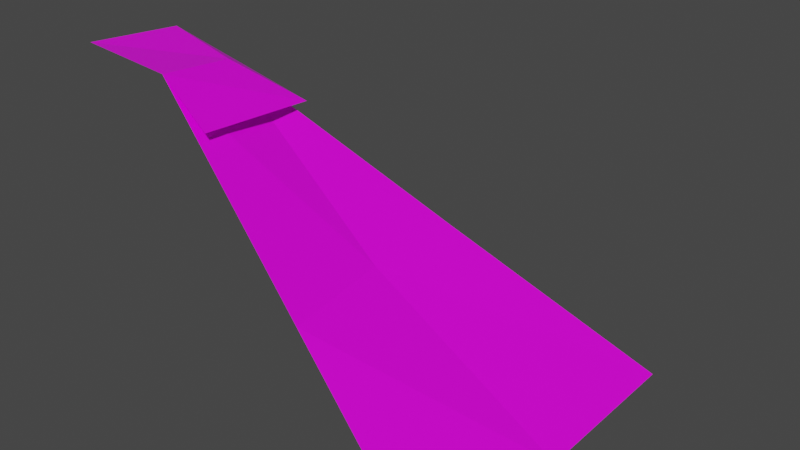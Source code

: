 # Source: laderaEsqA1.blend  (saved by Blender 2.91.10; exported with 4.5.12 LTS)
import bpy
from mathutils import Matrix  # noqa: F401  (used for matrix-valued properties, if any)

bpy.ops.wm.read_factory_settings(use_empty=True)
scene = bpy.context.scene
scene.name = 'Scene'

# ---- collections
col_collection = bpy.data.collections.new('Collection'); scene.collection.children.link(col_collection)

# ---- images (referenced by path relative to the original .blend; pixels are not part of the script)
import os
ASSET_DIR = os.environ.get("B2B_ASSET_DIR", "")  # directory of the original .blend (textures are referenced by path, not embedded)
HERE = os.path.dirname(os.path.abspath(__file__))  # packed textures are extracted next to this script under _unpacked/

def load_image(name, relpath, width, height, colorspace="sRGB"):
    """Load a texture the original file referenced (path relative to the .blend, or extracted next to this script)."""
    p = next((c for c in (os.path.join(HERE, relpath), os.path.join(ASSET_DIR, relpath)) if relpath and os.path.exists(c)), "")
    if p:
        img = bpy.data.images.load(p, check_existing=True)
        img.name = name
    else:  # same state as the original file: an image datablock whose file is absent (Cycles renders it pink)
        img = bpy.data.images.new(name, width, height)
        img.source = "FILE"
        img.filepath = "//" + (relpath or name)
    img.colorspace_settings.name = colorspace
    return img
img_tileset_png = load_image('Tileset.png', 'Tileset.png', 1024, 1024, 'sRGB')

# ---- materials (node trees are filled in below, after node groups)
mat_material = bpy.data.materials.new('Material')
mat_material.alpha_threshold = 0.0
mat_material.use_transparent_shadow = False
mat_material.line_color = (0.0, 0.0, 0.0, 1.0)

# ---- material node trees
mat_material.use_nodes = True; mat_material.node_tree.nodes.clear()
_N = mat_material.node_tree.nodes; _L = mat_material.node_tree.links
n0 = _N.new('ShaderNodeOutputMaterial'); n0.name = 'Material Output'; n0.location = (300, 300)
n1 = _N.new('ShaderNodeBsdfPrincipled'); n1.name = 'Principled BSDF'; n1.location = (10, 300)
n1.distribution = 'GGX'
n1.subsurface_method = 'BURLEY'
n1.inputs[2].default_value = 0.4
n1.inputs[3].default_value = 1.45
n1.inputs[27].default_value = (0.0, 0.0, 0.0, 1.0)
n1.inputs[28].default_value = 1.0
n2 = _N.new('ShaderNodeTexImage'); n2.name = 'Image Texture'; n2.location = (-437, 264)
n2.image = img_tileset_png
_L.new(n1.outputs[0], n0.inputs[0])
_L.new(n2.outputs[0], n1.inputs[0])
n0.is_active_output = True

# ---- world
world_world = bpy.data.worlds.new('World'); scene.world = world_world
world_world.use_nodes = True; world_world.node_tree.nodes.clear()
_N = world_world.node_tree.nodes; _L = world_world.node_tree.links
n0 = _N.new('ShaderNodeOutputWorld'); n0.name = 'World Output'; n0.location = (300, 300)
n1 = _N.new('ShaderNodeBackground'); n1.name = 'Background'; n1.location = (10, 300)
n1.inputs[0].default_value = (0.05088, 0.05088, 0.05088, 1.0)
_L.new(n1.outputs[0], n0.inputs[0])
n0.is_active_output = True
world_world.color = (0.05088, 0.05088, 0.05088)
world_world.use_sun_shadow = False
world_world.sun_shadow_jitter_overblur = 0.0

# ---- meshes
me_cube = bpy.data.meshes.new('Cube')
me_cube.from_pydata([(-0.5, -0.25, 0.98), (-0.5, 0.5, 5.96e-08), (-0.2863, -0.2782, 0.9493), (0.5, 0.5, 5.96e-08), (-0.5, -0.5, 1.0), (-0.25, -0.5, 0.98), (0.5, -0.5, 5.96e-08), (-0.5, -0.125, 0.875), (-0.1613, -0.1532, 0.8396), (-0.125, -0.5, 0.875), (-0.5, 0.125, 0.49), (0.125, -0.5, 0.49), (0.0887, 0.09676, 0.49), (0.5, -1.192e-07, 5.96e-08), (0.07992, -0.1875, 0.49), (-1.724e-07, 0.5, 5.96e-08), (-0.1875, 0.06236, 0.4593)], [], [(0, 4, 2), (12, 2, 14), (10, 0, 16), (2, 8, 0), (5, 9, 8), (15, 16, 3), (2, 4, 5), (13, 14, 11), (3, 14, 13), (1, 10, 15), (16, 2, 12), (14, 5, 11), (3, 16, 12), (16, 0, 2), (5, 14, 2), (14, 3, 12), (11, 6, 13), (15, 10, 16), (8, 2, 5), (0, 8, 7)])
_uv = me_cube.uv_layers.new(name='UVMap')
_uv.uv.foreach_set('vector', [0.9957, 0.01572, 0.9999, 0.01572, 0.9957, 0.01949, 0.9942, 0.007812, 0.9886, 0.01547, 0.9894, 0.007812, 0.9998, 0.007812, 0.9998, 0.01547, 0.9949, 0.007812, 0.9422, 0.03115, 0.9459, 0.0264, 0.9378, 0.03115, 0.9528, 0.03115, 0.9528, 0.0264, 0.9459, 0.0264, 0.9922, 0.0001562, 0.9949, 0.007812, 0.9845, 0.0001562, 0.9957, 0.01949, 0.9999, 0.01572, 0.9999, 0.01949, 0.9922, 0.0001562, 0.9894, 0.007812, 0.9845, 0.007812, 0.9998, 0.0001562, 0.9894, 0.007812, 0.9922, 0.0001562, 0.9998, 0.0001562, 0.9998, 0.007812, 0.9922, 0.0001562, 0.9949, 0.007812, 0.9956, 0.01547, 0.99, 0.007812, 0.9894, 0.007812, 0.9845, 0.01547, 0.9845, 0.007812, 0.9845, 0.0001562, 0.9949, 0.007812, 0.99, 0.007812, 0.9949, 0.007812, 0.9998, 0.01547, 0.9956, 0.01547, 0.9845, 0.01547, 0.9894, 0.007812, 0.9886, 0.01547, 0.9894, 0.007812, 0.9998, 0.0001562, 0.9942, 0.007812, 0.9845, 0.007812, 0.9845, 0.0001562, 0.9922, 0.0001562, 0.9922, 0.0001562, 0.9998, 0.007812, 0.9949, 0.007812, 0.9459, 0.0264, 0.9486, 0.03115, 0.9528, 0.03115, 0.9378, 0.03115, 0.9459, 0.0264, 0.9378, 0.0264])
me_cube.materials.append(mat_material)
me_cube.use_remesh_preserve_volume = False
me_cube.use_remesh_preserve_attributes = False
me_cube.use_mirror_vertex_groups = False
me_cube.update()

# ---- objects
ob_cube = bpy.data.objects.new('Cube', me_cube)

# ---- transforms, parenting, visibility, modifiers, constraints
ob_cube.location = (0.0, 0.0, 0.0)
ob_cube.lock_rotations_4d = False
ob_cube.empty_display_type = 'ARROWS'
ob_cube.lineart.crease_threshold = 0.0

# ---- collection membership
col_collection.objects.link(ob_cube)

# ---- scene / render settings (as saved in the file)
scene.frame_start = 1; scene.frame_end = 250; scene.frame_set(1)
scene.render.engine = 'BLENDER_EEVEE_NEXT'
scene.cycles.use_denoising = False
scene.cycles.samples = 128
scene.cycles.sampling_pattern = 'TABULATED_SOBOL'
scene.cycles.use_adaptive_sampling = False
scene.cycles.use_light_tree = False
scene.view_settings.view_transform = 'Filmic'
bpy.context.view_layer.update()

# ---- added for rendering (the .blend has no active camera and no usable light): camera, sun
cam_auto = bpy.data.cameras.new('AutoCamera')
cam_auto.lens = 50.0
cam_auto.sensor_width = 36.0
cam_auto.clip_end = 1000.0
ob_auto_camera = bpy.data.objects.new('AutoCamera', cam_auto)
scene.collection.objects.link(ob_auto_camera)
ob_auto_camera.location = (1.60254, -1.92304, 1.78203)
ob_auto_camera.rotation_euler = (1.09748, -7.21219e-08, 0.694738)
scene.camera = ob_auto_camera
light_auto_sun = bpy.data.lights.new('AutoSun', 'SUN')
light_auto_sun.energy = 3.0
light_auto_sun.angle = 0.0523599
ob_auto_sun = bpy.data.objects.new('AutoSun', light_auto_sun)
scene.collection.objects.link(ob_auto_sun)
ob_auto_sun.rotation_euler = (0.872665, 0.174533, 0.523599)
bpy.context.view_layer.update()
